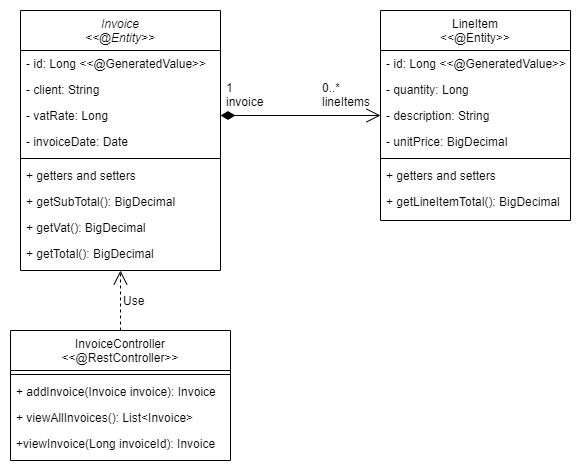

The diagram above was exported from draw.io. Its source (the exported page's mxGraphModel, read from the mxfile embedded in the PNG):
<mxGraphModel dx="1037" dy="508" grid="1" gridSize="10" guides="1" tooltips="1" connect="1" arrows="1" fold="1" page="1" pageScale="1" pageWidth="827" pageHeight="1169" math="0" shadow="0">
  <root>
    <mxCell id="WIyWlLk6GJQsqaUBKTNV-0" />
    <mxCell id="WIyWlLk6GJQsqaUBKTNV-1" parent="WIyWlLk6GJQsqaUBKTNV-0" />
    <mxCell id="zkfFHV4jXpPFQw0GAbJ--0" value="Invoice&#10;&lt;&lt;@Entity&gt;&gt;" style="swimlane;fontStyle=2;align=center;verticalAlign=top;childLayout=stackLayout;horizontal=1;startSize=40;horizontalStack=0;resizeParent=1;resizeLast=0;collapsible=1;marginBottom=0;rounded=0;shadow=0;strokeWidth=1;" parent="WIyWlLk6GJQsqaUBKTNV-1" vertex="1">
      <mxGeometry x="80" y="40" width="200" height="260" as="geometry">
        <mxRectangle x="230" y="140" width="160" height="26" as="alternateBounds" />
      </mxGeometry>
    </mxCell>
    <mxCell id="zkfFHV4jXpPFQw0GAbJ--1" value="- id: Long &lt;&lt;@GeneratedValue&gt;&gt;" style="text;align=left;verticalAlign=top;spacingLeft=4;spacingRight=4;overflow=hidden;rotatable=0;points=[[0,0.5],[1,0.5]];portConstraint=eastwest;" parent="zkfFHV4jXpPFQw0GAbJ--0" vertex="1">
      <mxGeometry y="40" width="200" height="26" as="geometry" />
    </mxCell>
    <mxCell id="zkfFHV4jXpPFQw0GAbJ--2" value="- client: String" style="text;align=left;verticalAlign=top;spacingLeft=4;spacingRight=4;overflow=hidden;rotatable=0;points=[[0,0.5],[1,0.5]];portConstraint=eastwest;rounded=0;shadow=0;html=0;" parent="zkfFHV4jXpPFQw0GAbJ--0" vertex="1">
      <mxGeometry y="66" width="200" height="26" as="geometry" />
    </mxCell>
    <mxCell id="zkfFHV4jXpPFQw0GAbJ--3" value="- vatRate: Long" style="text;align=left;verticalAlign=top;spacingLeft=4;spacingRight=4;overflow=hidden;rotatable=0;points=[[0,0.5],[1,0.5]];portConstraint=eastwest;rounded=0;shadow=0;html=0;" parent="zkfFHV4jXpPFQw0GAbJ--0" vertex="1">
      <mxGeometry y="92" width="200" height="26" as="geometry" />
    </mxCell>
    <mxCell id="lgFUGkxK92Ywodz0Kjec-0" value="- invoiceDate: Date" style="text;align=left;verticalAlign=top;spacingLeft=4;spacingRight=4;overflow=hidden;rotatable=0;points=[[0,0.5],[1,0.5]];portConstraint=eastwest;rounded=0;shadow=0;html=0;" vertex="1" parent="zkfFHV4jXpPFQw0GAbJ--0">
      <mxGeometry y="118" width="200" height="26" as="geometry" />
    </mxCell>
    <mxCell id="zkfFHV4jXpPFQw0GAbJ--4" value="" style="line;html=1;strokeWidth=1;align=left;verticalAlign=middle;spacingTop=-1;spacingLeft=3;spacingRight=3;rotatable=0;labelPosition=right;points=[];portConstraint=eastwest;" parent="zkfFHV4jXpPFQw0GAbJ--0" vertex="1">
      <mxGeometry y="144" width="200" height="8" as="geometry" />
    </mxCell>
    <mxCell id="zkfFHV4jXpPFQw0GAbJ--5" value="+ getters and setters" style="text;align=left;verticalAlign=top;spacingLeft=4;spacingRight=4;overflow=hidden;rotatable=0;points=[[0,0.5],[1,0.5]];portConstraint=eastwest;" parent="zkfFHV4jXpPFQw0GAbJ--0" vertex="1">
      <mxGeometry y="152" width="200" height="26" as="geometry" />
    </mxCell>
    <mxCell id="lgFUGkxK92Ywodz0Kjec-1" value="+ getSubTotal(): BigDecimal" style="text;align=left;verticalAlign=top;spacingLeft=4;spacingRight=4;overflow=hidden;rotatable=0;points=[[0,0.5],[1,0.5]];portConstraint=eastwest;" vertex="1" parent="zkfFHV4jXpPFQw0GAbJ--0">
      <mxGeometry y="178" width="200" height="26" as="geometry" />
    </mxCell>
    <mxCell id="lgFUGkxK92Ywodz0Kjec-2" value="+ getVat(): BigDecimal" style="text;align=left;verticalAlign=top;spacingLeft=4;spacingRight=4;overflow=hidden;rotatable=0;points=[[0,0.5],[1,0.5]];portConstraint=eastwest;" vertex="1" parent="zkfFHV4jXpPFQw0GAbJ--0">
      <mxGeometry y="204" width="200" height="26" as="geometry" />
    </mxCell>
    <mxCell id="lgFUGkxK92Ywodz0Kjec-3" value="+ getTotal(): BigDecimal" style="text;align=left;verticalAlign=top;spacingLeft=4;spacingRight=4;overflow=hidden;rotatable=0;points=[[0,0.5],[1,0.5]];portConstraint=eastwest;" vertex="1" parent="zkfFHV4jXpPFQw0GAbJ--0">
      <mxGeometry y="230" width="200" height="26" as="geometry" />
    </mxCell>
    <mxCell id="lgFUGkxK92Ywodz0Kjec-4" style="edgeStyle=orthogonalEdgeStyle;rounded=0;orthogonalLoop=1;jettySize=auto;html=1;entryX=0;entryY=0.5;entryDx=0;entryDy=0;startArrow=diamondThin;startFill=1;endArrow=open;endFill=0;endSize=12;startSize=12;" edge="1" parent="WIyWlLk6GJQsqaUBKTNV-1" source="zkfFHV4jXpPFQw0GAbJ--3" target="zkfFHV4jXpPFQw0GAbJ--20">
      <mxGeometry relative="1" as="geometry" />
    </mxCell>
    <mxCell id="lgFUGkxK92Ywodz0Kjec-5" value="1&lt;br&gt;invoice" style="text;html=1;align=left;verticalAlign=middle;resizable=0;points=[];autosize=1;" vertex="1" parent="WIyWlLk6GJQsqaUBKTNV-1">
      <mxGeometry x="284" y="109" width="50" height="30" as="geometry" />
    </mxCell>
    <mxCell id="lgFUGkxK92Ywodz0Kjec-6" value="0..*&lt;br&gt;lineItems" style="text;html=1;align=left;verticalAlign=middle;resizable=0;points=[];autosize=1;" vertex="1" parent="WIyWlLk6GJQsqaUBKTNV-1">
      <mxGeometry x="380" y="109" width="60" height="30" as="geometry" />
    </mxCell>
    <mxCell id="zkfFHV4jXpPFQw0GAbJ--17" value="LineItem&#10;&lt;&lt;@Entity&gt;&gt;" style="swimlane;fontStyle=0;align=center;verticalAlign=top;childLayout=stackLayout;horizontal=1;startSize=40;horizontalStack=0;resizeParent=1;resizeLast=0;collapsible=1;marginBottom=0;rounded=0;shadow=0;strokeWidth=1;" parent="WIyWlLk6GJQsqaUBKTNV-1" vertex="1">
      <mxGeometry x="440" y="40" width="190" height="210" as="geometry">
        <mxRectangle x="550" y="140" width="160" height="26" as="alternateBounds" />
      </mxGeometry>
    </mxCell>
    <mxCell id="zkfFHV4jXpPFQw0GAbJ--18" value="- id: Long &lt;&lt;@GeneratedValue&gt;&gt;" style="text;align=left;verticalAlign=top;spacingLeft=4;spacingRight=4;overflow=hidden;rotatable=0;points=[[0,0.5],[1,0.5]];portConstraint=eastwest;" parent="zkfFHV4jXpPFQw0GAbJ--17" vertex="1">
      <mxGeometry y="40" width="190" height="26" as="geometry" />
    </mxCell>
    <mxCell id="zkfFHV4jXpPFQw0GAbJ--19" value="- quantity: Long" style="text;align=left;verticalAlign=top;spacingLeft=4;spacingRight=4;overflow=hidden;rotatable=0;points=[[0,0.5],[1,0.5]];portConstraint=eastwest;rounded=0;shadow=0;html=0;" parent="zkfFHV4jXpPFQw0GAbJ--17" vertex="1">
      <mxGeometry y="66" width="190" height="26" as="geometry" />
    </mxCell>
    <mxCell id="zkfFHV4jXpPFQw0GAbJ--20" value="- description: String" style="text;align=left;verticalAlign=top;spacingLeft=4;spacingRight=4;overflow=hidden;rotatable=0;points=[[0,0.5],[1,0.5]];portConstraint=eastwest;rounded=0;shadow=0;html=0;" parent="zkfFHV4jXpPFQw0GAbJ--17" vertex="1">
      <mxGeometry y="92" width="190" height="26" as="geometry" />
    </mxCell>
    <mxCell id="zkfFHV4jXpPFQw0GAbJ--21" value="- unitPrice: BigDecimal" style="text;align=left;verticalAlign=top;spacingLeft=4;spacingRight=4;overflow=hidden;rotatable=0;points=[[0,0.5],[1,0.5]];portConstraint=eastwest;rounded=0;shadow=0;html=0;" parent="zkfFHV4jXpPFQw0GAbJ--17" vertex="1">
      <mxGeometry y="118" width="190" height="26" as="geometry" />
    </mxCell>
    <mxCell id="zkfFHV4jXpPFQw0GAbJ--23" value="" style="line;html=1;strokeWidth=1;align=left;verticalAlign=middle;spacingTop=-1;spacingLeft=3;spacingRight=3;rotatable=0;labelPosition=right;points=[];portConstraint=eastwest;" parent="zkfFHV4jXpPFQw0GAbJ--17" vertex="1">
      <mxGeometry y="144" width="190" height="8" as="geometry" />
    </mxCell>
    <mxCell id="zkfFHV4jXpPFQw0GAbJ--24" value="+ getters and setters" style="text;align=left;verticalAlign=top;spacingLeft=4;spacingRight=4;overflow=hidden;rotatable=0;points=[[0,0.5],[1,0.5]];portConstraint=eastwest;" parent="zkfFHV4jXpPFQw0GAbJ--17" vertex="1">
      <mxGeometry y="152" width="190" height="26" as="geometry" />
    </mxCell>
    <mxCell id="zkfFHV4jXpPFQw0GAbJ--25" value="+ getLineItemTotal(): BigDecimal" style="text;align=left;verticalAlign=top;spacingLeft=4;spacingRight=4;overflow=hidden;rotatable=0;points=[[0,0.5],[1,0.5]];portConstraint=eastwest;" parent="zkfFHV4jXpPFQw0GAbJ--17" vertex="1">
      <mxGeometry y="178" width="190" height="26" as="geometry" />
    </mxCell>
    <mxCell id="lgFUGkxK92Ywodz0Kjec-18" style="edgeStyle=orthogonalEdgeStyle;rounded=0;orthogonalLoop=1;jettySize=auto;html=1;entryX=0.5;entryY=1;entryDx=0;entryDy=0;startArrow=none;startFill=0;startSize=12;endArrow=open;endFill=0;endSize=12;dashed=1;" edge="1" parent="WIyWlLk6GJQsqaUBKTNV-1" source="lgFUGkxK92Ywodz0Kjec-7" target="zkfFHV4jXpPFQw0GAbJ--0">
      <mxGeometry relative="1" as="geometry" />
    </mxCell>
    <mxCell id="lgFUGkxK92Ywodz0Kjec-7" value="InvoiceController&#10;&lt;&lt;@RestController&gt;&gt;" style="swimlane;fontStyle=0;align=center;verticalAlign=top;childLayout=stackLayout;horizontal=1;startSize=40;horizontalStack=0;resizeParent=1;resizeLast=0;collapsible=1;marginBottom=0;rounded=0;shadow=0;strokeWidth=1;" vertex="1" parent="WIyWlLk6GJQsqaUBKTNV-1">
      <mxGeometry x="70" y="360" width="220" height="130" as="geometry">
        <mxRectangle x="550" y="140" width="160" height="26" as="alternateBounds" />
      </mxGeometry>
    </mxCell>
    <mxCell id="lgFUGkxK92Ywodz0Kjec-12" value="" style="line;html=1;strokeWidth=1;align=left;verticalAlign=middle;spacingTop=-1;spacingLeft=3;spacingRight=3;rotatable=0;labelPosition=right;points=[];portConstraint=eastwest;" vertex="1" parent="lgFUGkxK92Ywodz0Kjec-7">
      <mxGeometry y="40" width="220" height="8" as="geometry" />
    </mxCell>
    <mxCell id="lgFUGkxK92Ywodz0Kjec-13" value="+ addInvoice(Invoice invoice): Invoice" style="text;align=left;verticalAlign=top;spacingLeft=4;spacingRight=4;overflow=hidden;rotatable=0;points=[[0,0.5],[1,0.5]];portConstraint=eastwest;" vertex="1" parent="lgFUGkxK92Ywodz0Kjec-7">
      <mxGeometry y="48" width="220" height="26" as="geometry" />
    </mxCell>
    <mxCell id="lgFUGkxK92Ywodz0Kjec-14" value="+ viewAllInvoices(): List&lt;Invoice&gt;" style="text;align=left;verticalAlign=top;spacingLeft=4;spacingRight=4;overflow=hidden;rotatable=0;points=[[0,0.5],[1,0.5]];portConstraint=eastwest;" vertex="1" parent="lgFUGkxK92Ywodz0Kjec-7">
      <mxGeometry y="74" width="220" height="26" as="geometry" />
    </mxCell>
    <mxCell id="lgFUGkxK92Ywodz0Kjec-15" value="+viewInvoice(Long invoiceId): Invoice" style="text;align=left;verticalAlign=top;spacingLeft=4;spacingRight=4;overflow=hidden;rotatable=0;points=[[0,0.5],[1,0.5]];portConstraint=eastwest;" vertex="1" parent="lgFUGkxK92Ywodz0Kjec-7">
      <mxGeometry y="100" width="220" height="20" as="geometry" />
    </mxCell>
    <mxCell id="lgFUGkxK92Ywodz0Kjec-19" value="Use" style="text;html=1;align=left;verticalAlign=middle;resizable=0;points=[];autosize=1;" vertex="1" parent="WIyWlLk6GJQsqaUBKTNV-1">
      <mxGeometry x="181" y="320" width="40" height="20" as="geometry" />
    </mxCell>
  </root>
</mxGraphModel>